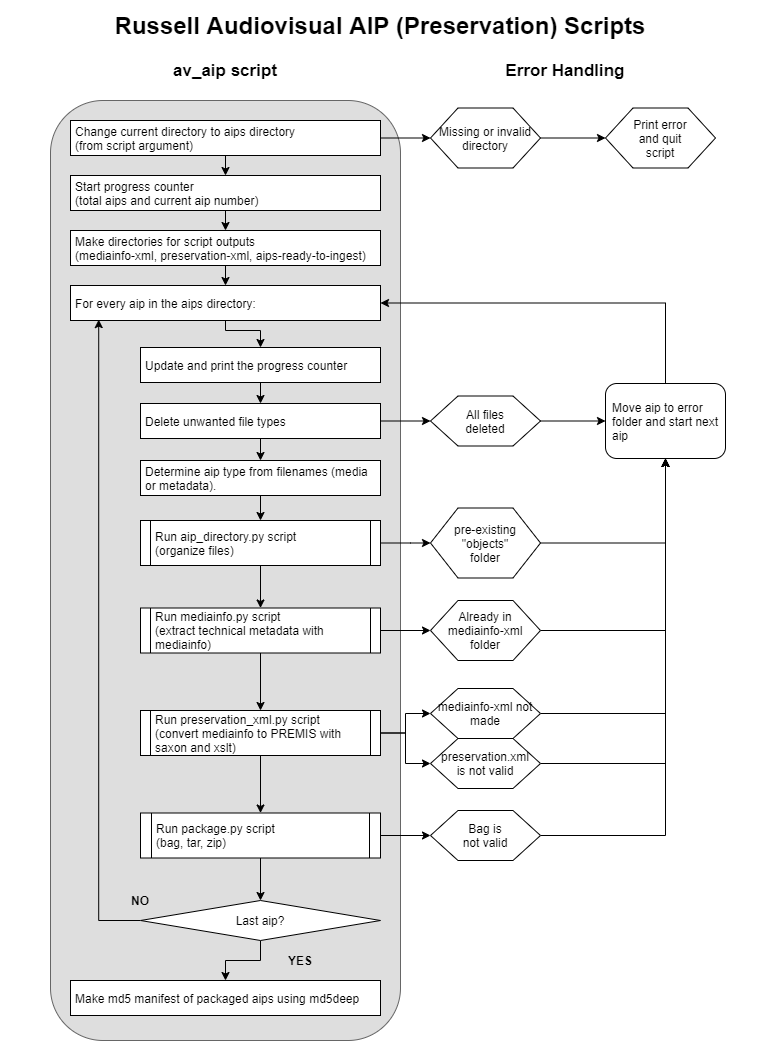

The diagram above was exported from draw.io. Its source (the exported page's mxGraphModel, read from the mxfile embedded in the PNG):
<mxGraphModel dx="782" dy="1537" grid="1" gridSize="10" guides="1" tooltips="1" connect="1" arrows="1" fold="1" page="1" pageScale="1" pageWidth="850" pageHeight="1100" math="0" shadow="0">
  <root>
    <mxCell id="0" />
    <mxCell id="1" parent="0" />
    <mxCell id="1RNURETvXOcynl5n0I3k-1" value="" style="rounded=1;whiteSpace=wrap;html=1;fillColor=#DEDEDE;strokeColor=#666666;fontColor=#333333;" parent="1" vertex="1">
      <mxGeometry x="90" y="-1000" width="350" height="940" as="geometry" />
    </mxCell>
    <mxCell id="1RNURETvXOcynl5n0I3k-70" style="edgeStyle=orthogonalEdgeStyle;rounded=0;orthogonalLoop=1;jettySize=auto;html=1;entryX=0;entryY=0.5;entryDx=0;entryDy=0;" parent="1" source="1RNURETvXOcynl5n0I3k-6" target="1RNURETvXOcynl5n0I3k-63" edge="1">
      <mxGeometry relative="1" as="geometry" />
    </mxCell>
    <mxCell id="1RNURETvXOcynl5n0I3k-91" style="edgeStyle=orthogonalEdgeStyle;rounded=0;orthogonalLoop=1;jettySize=auto;html=1;exitX=0.5;exitY=1;exitDx=0;exitDy=0;entryX=0.5;entryY=0;entryDx=0;entryDy=0;" parent="1" source="1RNURETvXOcynl5n0I3k-6" target="1RNURETvXOcynl5n0I3k-90" edge="1">
      <mxGeometry relative="1" as="geometry" />
    </mxCell>
    <mxCell id="1RNURETvXOcynl5n0I3k-6" value="&lt;div&gt;Run package.py script&lt;/div&gt;&lt;div&gt;(bag, tar, zip)&lt;/div&gt;" style="shape=process;whiteSpace=wrap;html=1;backgroundOutline=1;align=left;spacingLeft=3;size=0.047058823529411764;" parent="1" vertex="1">
      <mxGeometry x="180" y="-287.5" width="240" height="45" as="geometry" />
    </mxCell>
    <mxCell id="1RNURETvXOcynl5n0I3k-67" value="" style="edgeStyle=orthogonalEdgeStyle;rounded=0;orthogonalLoop=1;jettySize=auto;html=1;entryX=0;entryY=0.5;entryDx=0;entryDy=0;" parent="1" source="1RNURETvXOcynl5n0I3k-8" target="1RNURETvXOcynl5n0I3k-62" edge="1">
      <mxGeometry relative="1" as="geometry" />
    </mxCell>
    <mxCell id="1RNURETvXOcynl5n0I3k-88" style="edgeStyle=orthogonalEdgeStyle;rounded=0;orthogonalLoop=1;jettySize=auto;html=1;exitX=0.5;exitY=1;exitDx=0;exitDy=0;entryX=0.5;entryY=0;entryDx=0;entryDy=0;" parent="1" source="1RNURETvXOcynl5n0I3k-8" target="1RNURETvXOcynl5n0I3k-6" edge="1">
      <mxGeometry relative="1" as="geometry" />
    </mxCell>
    <mxCell id="Rasug5UQfdfEnbKizwyk-2" style="edgeStyle=orthogonalEdgeStyle;rounded=0;orthogonalLoop=1;jettySize=auto;html=1;exitX=1;exitY=0.5;exitDx=0;exitDy=0;entryX=0;entryY=0.5;entryDx=0;entryDy=0;" parent="1" source="1RNURETvXOcynl5n0I3k-8" target="Rasug5UQfdfEnbKizwyk-1" edge="1">
      <mxGeometry relative="1" as="geometry">
        <Array as="points">
          <mxPoint x="445" y="-367" />
          <mxPoint x="445" y="-387" />
        </Array>
      </mxGeometry>
    </mxCell>
    <mxCell id="1RNURETvXOcynl5n0I3k-8" value="&lt;div&gt;Run preservation_xml.py script &lt;br&gt;&lt;/div&gt;&lt;div&gt;(convert mediainfo to PREMIS with saxon and xslt)&lt;/div&gt;" style="shape=process;whiteSpace=wrap;html=1;backgroundOutline=1;align=left;spacingLeft=3;size=0.041176470588235294;" parent="1" vertex="1">
      <mxGeometry x="180" y="-390" width="240" height="45" as="geometry" />
    </mxCell>
    <mxCell id="1RNURETvXOcynl5n0I3k-64" value="" style="edgeStyle=orthogonalEdgeStyle;rounded=0;orthogonalLoop=1;jettySize=auto;html=1;" parent="1" source="1RNURETvXOcynl5n0I3k-12" target="1RNURETvXOcynl5n0I3k-61" edge="1">
      <mxGeometry relative="1" as="geometry" />
    </mxCell>
    <mxCell id="1RNURETvXOcynl5n0I3k-85" value="" style="edgeStyle=orthogonalEdgeStyle;rounded=0;orthogonalLoop=1;jettySize=auto;html=1;" parent="1" source="1RNURETvXOcynl5n0I3k-12" target="1RNURETvXOcynl5n0I3k-8" edge="1">
      <mxGeometry relative="1" as="geometry" />
    </mxCell>
    <mxCell id="1RNURETvXOcynl5n0I3k-12" value="&lt;div&gt;Run mediainfo.py script&lt;/div&gt;&lt;div&gt;(extract technical metadata with mediainfo)&lt;/div&gt;" style="shape=process;whiteSpace=wrap;html=1;backgroundOutline=1;align=left;spacingLeft=3;size=0.041176470588235294;" parent="1" vertex="1">
      <mxGeometry x="180" y="-492.5" width="240" height="45" as="geometry" />
    </mxCell>
    <mxCell id="aDymlz1r0AOFqSIm17Eo-16" style="edgeStyle=orthogonalEdgeStyle;rounded=0;orthogonalLoop=1;jettySize=auto;html=1;exitX=0.5;exitY=1;exitDx=0;exitDy=0;entryX=0.5;entryY=0;entryDx=0;entryDy=0;" parent="1" source="1RNURETvXOcynl5n0I3k-13" target="aDymlz1r0AOFqSIm17Eo-1" edge="1">
      <mxGeometry relative="1" as="geometry" />
    </mxCell>
    <mxCell id="Rasug5UQfdfEnbKizwyk-5" style="edgeStyle=orthogonalEdgeStyle;rounded=0;orthogonalLoop=1;jettySize=auto;html=1;exitX=1;exitY=0.5;exitDx=0;exitDy=0;entryX=0;entryY=0.5;entryDx=0;entryDy=0;" parent="1" source="1RNURETvXOcynl5n0I3k-13" target="Rasug5UQfdfEnbKizwyk-4" edge="1">
      <mxGeometry relative="1" as="geometry" />
    </mxCell>
    <mxCell id="1RNURETvXOcynl5n0I3k-13" value="Delete unwanted file types" style="rounded=0;whiteSpace=wrap;html=1;align=left;spacingLeft=3;" parent="1" vertex="1">
      <mxGeometry x="180" y="-697" width="240" height="35" as="geometry" />
    </mxCell>
    <mxCell id="aDymlz1r0AOFqSIm17Eo-15" style="edgeStyle=orthogonalEdgeStyle;rounded=0;orthogonalLoop=1;jettySize=auto;html=1;exitX=0.5;exitY=1;exitDx=0;exitDy=0;entryX=0.5;entryY=0;entryDx=0;entryDy=0;" parent="1" source="1RNURETvXOcynl5n0I3k-14" target="1RNURETvXOcynl5n0I3k-13" edge="1">
      <mxGeometry relative="1" as="geometry" />
    </mxCell>
    <mxCell id="1RNURETvXOcynl5n0I3k-14" value="Update and print the progress counter" style="rounded=0;whiteSpace=wrap;html=1;align=left;spacingLeft=3;" parent="1" vertex="1">
      <mxGeometry x="180" y="-753" width="240" height="35" as="geometry" />
    </mxCell>
    <mxCell id="aDymlz1r0AOFqSIm17Eo-13" style="edgeStyle=orthogonalEdgeStyle;rounded=0;orthogonalLoop=1;jettySize=auto;html=1;exitX=0.5;exitY=1;exitDx=0;exitDy=0;" parent="1" source="1RNURETvXOcynl5n0I3k-15" target="1RNURETvXOcynl5n0I3k-14" edge="1">
      <mxGeometry relative="1" as="geometry">
        <Array as="points">
          <mxPoint x="265" y="-770" />
          <mxPoint x="300" y="-770" />
        </Array>
        <mxPoint x="300" y="-755" as="targetPoint" />
      </mxGeometry>
    </mxCell>
    <mxCell id="1RNURETvXOcynl5n0I3k-15" value="For every aip in the aips directory:" style="rounded=0;whiteSpace=wrap;html=1;align=left;spacingLeft=3;" parent="1" vertex="1">
      <mxGeometry x="110" y="-815" width="310" height="35" as="geometry" />
    </mxCell>
    <mxCell id="aDymlz1r0AOFqSIm17Eo-12" style="edgeStyle=orthogonalEdgeStyle;rounded=0;orthogonalLoop=1;jettySize=auto;html=1;exitX=0.5;exitY=1;exitDx=0;exitDy=0;entryX=0.5;entryY=0;entryDx=0;entryDy=0;" parent="1" source="1RNURETvXOcynl5n0I3k-16" target="1RNURETvXOcynl5n0I3k-15" edge="1">
      <mxGeometry relative="1" as="geometry" />
    </mxCell>
    <mxCell id="1RNURETvXOcynl5n0I3k-16" value="&lt;div&gt;Make directories for script outputs&lt;br&gt;&lt;/div&gt;&lt;div&gt;(mediainfo-xml, preservation-xml, aips-ready-to-ingest)&lt;/div&gt;" style="rounded=0;whiteSpace=wrap;html=1;align=left;spacingLeft=3;" parent="1" vertex="1">
      <mxGeometry x="110" y="-870" width="310" height="35" as="geometry" />
    </mxCell>
    <mxCell id="aDymlz1r0AOFqSIm17Eo-11" style="edgeStyle=orthogonalEdgeStyle;rounded=0;orthogonalLoop=1;jettySize=auto;html=1;exitX=0.5;exitY=1;exitDx=0;exitDy=0;entryX=0.5;entryY=0;entryDx=0;entryDy=0;" parent="1" source="1RNURETvXOcynl5n0I3k-17" target="1RNURETvXOcynl5n0I3k-16" edge="1">
      <mxGeometry relative="1" as="geometry" />
    </mxCell>
    <mxCell id="1RNURETvXOcynl5n0I3k-17" value="&lt;div&gt;Start progress counter&lt;/div&gt;&lt;div&gt;(total aips and current aip number)&lt;/div&gt;" style="rounded=0;whiteSpace=wrap;html=1;align=left;spacingLeft=3;" parent="1" vertex="1">
      <mxGeometry x="110" y="-925" width="310" height="35" as="geometry" />
    </mxCell>
    <mxCell id="aDymlz1r0AOFqSIm17Eo-10" style="edgeStyle=orthogonalEdgeStyle;rounded=0;orthogonalLoop=1;jettySize=auto;html=1;exitX=0.5;exitY=1;exitDx=0;exitDy=0;entryX=0.5;entryY=0;entryDx=0;entryDy=0;" parent="1" source="1RNURETvXOcynl5n0I3k-19" target="1RNURETvXOcynl5n0I3k-17" edge="1">
      <mxGeometry relative="1" as="geometry" />
    </mxCell>
    <mxCell id="aDymlz1r0AOFqSIm17Eo-17" style="edgeStyle=orthogonalEdgeStyle;rounded=0;orthogonalLoop=1;jettySize=auto;html=1;exitX=1;exitY=0.5;exitDx=0;exitDy=0;entryX=0;entryY=0.5;entryDx=0;entryDy=0;" parent="1" source="1RNURETvXOcynl5n0I3k-19" target="Y8sPt4d1W3TSYu_Q6yiz-1" edge="1">
      <mxGeometry relative="1" as="geometry" />
    </mxCell>
    <mxCell id="1RNURETvXOcynl5n0I3k-19" value="&lt;div&gt;Change current directory to aips directory&lt;/div&gt;&lt;div&gt;(from script argument)&lt;/div&gt;" style="rounded=0;whiteSpace=wrap;html=1;align=left;spacingLeft=3;" parent="1" vertex="1">
      <mxGeometry x="110" y="-980" width="310" height="35" as="geometry" />
    </mxCell>
    <mxCell id="1RNURETvXOcynl5n0I3k-25" value="Move aip to error folder and start next aip" style="rounded=1;whiteSpace=wrap;html=1;align=left;spacingLeft=5;" parent="1" vertex="1">
      <mxGeometry x="645" y="-717" width="120" height="75" as="geometry" />
    </mxCell>
    <mxCell id="1RNURETvXOcynl5n0I3k-35" value="av_aip script" style="text;html=1;strokeColor=none;fillColor=none;align=center;verticalAlign=middle;whiteSpace=wrap;rounded=0;fontStyle=1;fontSize=17;" parent="1" vertex="1">
      <mxGeometry x="180" y="-1050" width="170" height="40" as="geometry" />
    </mxCell>
    <mxCell id="1RNURETvXOcynl5n0I3k-66" value="" style="edgeStyle=orthogonalEdgeStyle;rounded=0;orthogonalLoop=1;jettySize=auto;html=1;entryX=0.5;entryY=1;entryDx=0;entryDy=0;" parent="1" source="1RNURETvXOcynl5n0I3k-61" target="1RNURETvXOcynl5n0I3k-25" edge="1">
      <mxGeometry relative="1" as="geometry">
        <mxPoint x="632" y="70" as="targetPoint" />
      </mxGeometry>
    </mxCell>
    <mxCell id="1RNURETvXOcynl5n0I3k-61" value="Already in mediainfo-xml folder" style="shape=hexagon;perimeter=hexagonPerimeter2;whiteSpace=wrap;html=1;align=center;" parent="1" vertex="1">
      <mxGeometry x="470" y="-500" width="110" height="60" as="geometry" />
    </mxCell>
    <mxCell id="1RNURETvXOcynl5n0I3k-69" value="" style="edgeStyle=orthogonalEdgeStyle;rounded=0;orthogonalLoop=1;jettySize=auto;html=1;entryX=0.5;entryY=1;entryDx=0;entryDy=0;" parent="1" source="1RNURETvXOcynl5n0I3k-62" target="1RNURETvXOcynl5n0I3k-25" edge="1">
      <mxGeometry relative="1" as="geometry">
        <mxPoint x="632" y="175" as="targetPoint" />
      </mxGeometry>
    </mxCell>
    <mxCell id="1RNURETvXOcynl5n0I3k-62" value="&lt;div&gt;preservation.xml&lt;/div&gt;&lt;div&gt;is not valid&lt;/div&gt;" style="shape=hexagon;perimeter=hexagonPerimeter2;whiteSpace=wrap;html=1;align=center;" parent="1" vertex="1">
      <mxGeometry x="470" y="-362" width="110" height="50" as="geometry" />
    </mxCell>
    <mxCell id="1RNURETvXOcynl5n0I3k-71" style="edgeStyle=orthogonalEdgeStyle;rounded=0;orthogonalLoop=1;jettySize=auto;html=1;entryX=0.5;entryY=1;entryDx=0;entryDy=0;" parent="1" source="1RNURETvXOcynl5n0I3k-63" target="1RNURETvXOcynl5n0I3k-25" edge="1">
      <mxGeometry relative="1" as="geometry" />
    </mxCell>
    <mxCell id="1RNURETvXOcynl5n0I3k-63" value="&lt;div&gt;Bag is&lt;/div&gt;&lt;div&gt;not valid&lt;/div&gt;" style="shape=hexagon;perimeter=hexagonPerimeter2;whiteSpace=wrap;html=1;align=center;" parent="1" vertex="1">
      <mxGeometry x="470" y="-290" width="110" height="50" as="geometry" />
    </mxCell>
    <mxCell id="1RNURETvXOcynl5n0I3k-92" value="" style="edgeStyle=orthogonalEdgeStyle;rounded=0;orthogonalLoop=1;jettySize=auto;html=1;entryX=0.5;entryY=0;entryDx=0;entryDy=0;" parent="1" source="1RNURETvXOcynl5n0I3k-90" target="AYCFqNj8yg4F4moviHPu-1" edge="1">
      <mxGeometry relative="1" as="geometry">
        <mxPoint x="265" y="-80" as="targetPoint" />
        <Array as="points">
          <mxPoint x="300" y="-140" />
          <mxPoint x="265" y="-140" />
        </Array>
      </mxGeometry>
    </mxCell>
    <mxCell id="1RNURETvXOcynl5n0I3k-95" style="edgeStyle=orthogonalEdgeStyle;rounded=0;orthogonalLoop=1;jettySize=auto;html=1;exitX=0;exitY=0.5;exitDx=0;exitDy=0;entryX=0.091;entryY=0.975;entryDx=0;entryDy=0;entryPerimeter=0;" parent="1" source="1RNURETvXOcynl5n0I3k-90" target="1RNURETvXOcynl5n0I3k-15" edge="1">
      <mxGeometry relative="1" as="geometry" />
    </mxCell>
    <mxCell id="1RNURETvXOcynl5n0I3k-90" value="&lt;div&gt;&lt;span&gt;Last aip?&lt;/span&gt;&lt;/div&gt;" style="rhombus;whiteSpace=wrap;html=1;align=center;" parent="1" vertex="1">
      <mxGeometry x="180" y="-200" width="240" height="40" as="geometry" />
    </mxCell>
    <mxCell id="1RNURETvXOcynl5n0I3k-96" value="NO" style="text;html=1;strokeColor=none;fillColor=none;align=center;verticalAlign=middle;whiteSpace=wrap;rounded=0;fontStyle=1" parent="1" vertex="1">
      <mxGeometry x="160" y="-210" width="40" height="20" as="geometry" />
    </mxCell>
    <mxCell id="1RNURETvXOcynl5n0I3k-97" value="YES" style="text;html=1;strokeColor=none;fillColor=none;align=center;verticalAlign=middle;whiteSpace=wrap;rounded=0;fontStyle=1" parent="1" vertex="1">
      <mxGeometry x="320" y="-150" width="40" height="20" as="geometry" />
    </mxCell>
    <mxCell id="824jtdXjMl4a2qE32oar-51" value="Error Handling" style="text;html=1;strokeColor=none;fillColor=none;align=center;verticalAlign=middle;whiteSpace=wrap;rounded=0;fontStyle=1;fontSize=17;" parent="1" vertex="1">
      <mxGeometry x="520" y="-1050" width="170" height="40" as="geometry" />
    </mxCell>
    <mxCell id="824jtdXjMl4a2qE32oar-62" value="Russell Audiovisual AIP (Preservation) Scripts" style="text;html=1;strokeColor=none;fillColor=none;align=center;verticalAlign=middle;whiteSpace=wrap;rounded=0;fontSize=24;fontStyle=1" parent="1" vertex="1">
      <mxGeometry x="40" y="-1100" width="760" height="50" as="geometry" />
    </mxCell>
    <mxCell id="aDymlz1r0AOFqSIm17Eo-18" style="edgeStyle=orthogonalEdgeStyle;rounded=0;orthogonalLoop=1;jettySize=auto;html=1;exitX=1;exitY=0.5;exitDx=0;exitDy=0;entryX=0;entryY=0.5;entryDx=0;entryDy=0;" parent="1" source="Y8sPt4d1W3TSYu_Q6yiz-1" target="Y8sPt4d1W3TSYu_Q6yiz-2" edge="1">
      <mxGeometry relative="1" as="geometry" />
    </mxCell>
    <mxCell id="Y8sPt4d1W3TSYu_Q6yiz-1" value="&lt;div&gt;Missing or invalid&lt;/div&gt;&lt;div&gt;directory&lt;/div&gt;" style="shape=hexagon;perimeter=hexagonPerimeter2;whiteSpace=wrap;html=1;align=center;" parent="1" vertex="1">
      <mxGeometry x="470" y="-992.5" width="110" height="60" as="geometry" />
    </mxCell>
    <mxCell id="Y8sPt4d1W3TSYu_Q6yiz-2" value="&lt;div&gt;Print error&lt;/div&gt;&lt;div&gt;and quit&lt;/div&gt;&lt;div&gt;script&lt;/div&gt;" style="shape=hexagon;perimeter=hexagonPerimeter2;whiteSpace=wrap;html=1;align=center;" parent="1" vertex="1">
      <mxGeometry x="645" y="-992.5" width="110" height="60" as="geometry" />
    </mxCell>
    <mxCell id="Y8sPt4d1W3TSYu_Q6yiz-13" style="edgeStyle=orthogonalEdgeStyle;rounded=0;orthogonalLoop=1;jettySize=auto;html=1;exitX=0.5;exitY=1;exitDx=0;exitDy=0;entryX=0.5;entryY=0;entryDx=0;entryDy=0;" parent="1" source="Y8sPt4d1W3TSYu_Q6yiz-6" target="1RNURETvXOcynl5n0I3k-12" edge="1">
      <mxGeometry relative="1" as="geometry" />
    </mxCell>
    <mxCell id="aDymlz1r0AOFqSIm17Eo-6" style="edgeStyle=orthogonalEdgeStyle;rounded=0;orthogonalLoop=1;jettySize=auto;html=1;exitX=1;exitY=0.5;exitDx=0;exitDy=0;entryX=0;entryY=0.5;entryDx=0;entryDy=0;" parent="1" source="Y8sPt4d1W3TSYu_Q6yiz-6" target="Y8sPt4d1W3TSYu_Q6yiz-8" edge="1">
      <mxGeometry relative="1" as="geometry">
        <Array as="points">
          <mxPoint x="450" y="-557" />
          <mxPoint x="450" y="-557" />
        </Array>
      </mxGeometry>
    </mxCell>
    <mxCell id="Y8sPt4d1W3TSYu_Q6yiz-6" value="&lt;div&gt;Run aip_directory.py script &lt;br&gt;&lt;/div&gt;&lt;div&gt;(organize files)&lt;/div&gt;" style="shape=process;whiteSpace=wrap;html=1;backgroundOutline=1;align=left;spacingLeft=3;size=0.041176470588235294;" parent="1" vertex="1">
      <mxGeometry x="180" y="-580" width="240" height="45" as="geometry" />
    </mxCell>
    <mxCell id="Y8sPt4d1W3TSYu_Q6yiz-10" style="edgeStyle=orthogonalEdgeStyle;rounded=0;orthogonalLoop=1;jettySize=auto;html=1;exitX=1;exitY=0.5;exitDx=0;exitDy=0;entryX=0.5;entryY=1;entryDx=0;entryDy=0;" parent="1" source="Y8sPt4d1W3TSYu_Q6yiz-8" target="1RNURETvXOcynl5n0I3k-25" edge="1">
      <mxGeometry relative="1" as="geometry" />
    </mxCell>
    <mxCell id="Y8sPt4d1W3TSYu_Q6yiz-8" value="&lt;div&gt;pre-existing &quot;objects&quot;&lt;/div&gt;&lt;div&gt;folder&lt;/div&gt;" style="shape=hexagon;perimeter=hexagonPerimeter2;whiteSpace=wrap;html=1;align=center;" parent="1" vertex="1">
      <mxGeometry x="470" y="-592.5" width="110" height="70" as="geometry" />
    </mxCell>
    <mxCell id="AYCFqNj8yg4F4moviHPu-1" value="Make md5 manifest of packaged aips using md5deep" style="rounded=0;whiteSpace=wrap;html=1;align=left;spacingLeft=3;" parent="1" vertex="1">
      <mxGeometry x="110" y="-120" width="310" height="35" as="geometry" />
    </mxCell>
    <mxCell id="w8dm0eS9Yy-PIIwRhou9-2" style="edgeStyle=orthogonalEdgeStyle;rounded=0;orthogonalLoop=1;jettySize=auto;html=1;exitX=0.5;exitY=1;exitDx=0;exitDy=0;entryX=0.5;entryY=0;entryDx=0;entryDy=0;" parent="1" source="aDymlz1r0AOFqSIm17Eo-1" target="Y8sPt4d1W3TSYu_Q6yiz-6" edge="1">
      <mxGeometry relative="1" as="geometry" />
    </mxCell>
    <mxCell id="aDymlz1r0AOFqSIm17Eo-1" value="Determine aip type from filenames (media or metadata)." style="rounded=0;whiteSpace=wrap;html=1;align=left;spacingLeft=3;" parent="1" vertex="1">
      <mxGeometry x="180" y="-640" width="240" height="35" as="geometry" />
    </mxCell>
    <mxCell id="aDymlz1r0AOFqSIm17Eo-8" style="edgeStyle=orthogonalEdgeStyle;rounded=0;orthogonalLoop=1;jettySize=auto;html=1;exitX=0.5;exitY=0;exitDx=0;exitDy=0;entryX=1;entryY=0.5;entryDx=0;entryDy=0;strokeWidth=1;" parent="1" source="1RNURETvXOcynl5n0I3k-25" target="1RNURETvXOcynl5n0I3k-15" edge="1">
      <mxGeometry relative="1" as="geometry">
        <mxPoint x="705.3333333333333" y="-650.3333333333333" as="sourcePoint" />
        <mxPoint x="420" y="-739.6666666666667" as="targetPoint" />
      </mxGeometry>
    </mxCell>
    <mxCell id="Rasug5UQfdfEnbKizwyk-3" style="edgeStyle=orthogonalEdgeStyle;rounded=0;orthogonalLoop=1;jettySize=auto;html=1;exitX=1;exitY=0.5;exitDx=0;exitDy=0;entryX=0.5;entryY=1;entryDx=0;entryDy=0;" parent="1" source="Rasug5UQfdfEnbKizwyk-1" target="1RNURETvXOcynl5n0I3k-25" edge="1">
      <mxGeometry relative="1" as="geometry" />
    </mxCell>
    <mxCell id="Rasug5UQfdfEnbKizwyk-1" value="mediainfo-xml not made" style="shape=hexagon;perimeter=hexagonPerimeter2;whiteSpace=wrap;html=1;align=center;" parent="1" vertex="1">
      <mxGeometry x="470" y="-412" width="110" height="50" as="geometry" />
    </mxCell>
    <mxCell id="Rasug5UQfdfEnbKizwyk-6" style="edgeStyle=orthogonalEdgeStyle;rounded=0;orthogonalLoop=1;jettySize=auto;html=1;exitX=1;exitY=0.5;exitDx=0;exitDy=0;entryX=0;entryY=0.5;entryDx=0;entryDy=0;" parent="1" source="Rasug5UQfdfEnbKizwyk-4" target="1RNURETvXOcynl5n0I3k-25" edge="1">
      <mxGeometry relative="1" as="geometry" />
    </mxCell>
    <mxCell id="Rasug5UQfdfEnbKizwyk-4" value="&lt;div&gt;All files&lt;/div&gt;&lt;div&gt;deleted&lt;/div&gt;" style="shape=hexagon;perimeter=hexagonPerimeter2;whiteSpace=wrap;html=1;align=center;" parent="1" vertex="1">
      <mxGeometry x="470" y="-704.5" width="110" height="50" as="geometry" />
    </mxCell>
  </root>
</mxGraphModel>